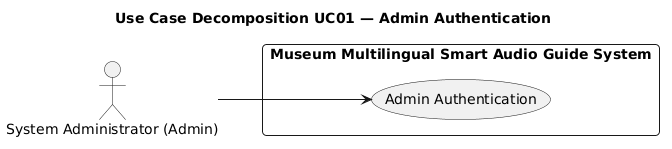

The diagram above was rendered by PlantUML. Its source (embedded in the PNG):
@startuml
title Use Case Decomposition UC01 — Admin Authentication
left to right direction
skinparam defaultFontName Arial
skinparam packageStyle rectangle
skinparam roundCorner 8
skinparam shadowing false

actor "System Administrator (Admin)" as Admin

rectangle "Museum Multilingual Smart Audio Guide System" {
  usecase "Admin Authentication" as UC01
}

Admin --> UC01
@enduml